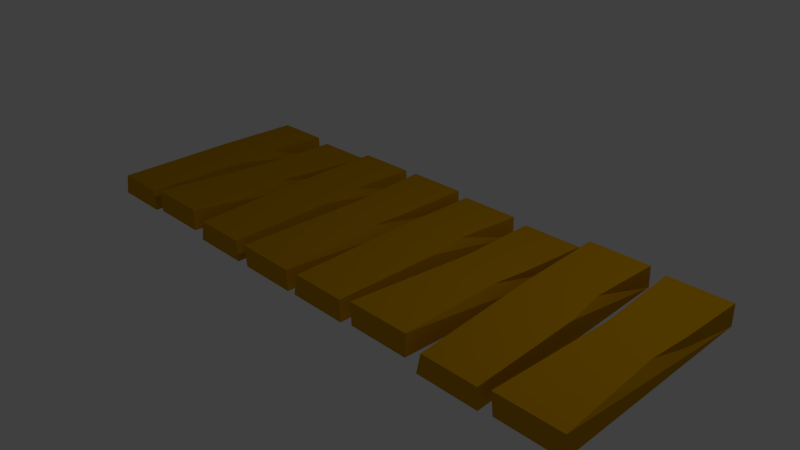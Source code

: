 # Source: Timber_Bridge.blend  (saved by Blender 2.76.0; exported with 4.5.12 LTS)
import bpy
from mathutils import Matrix  # noqa: F401  (used for matrix-valued properties, if any)

bpy.ops.wm.read_factory_settings(use_empty=True)
scene = bpy.context.scene
scene.name = 'Scene'

# ---- collections
col_collection_1 = bpy.data.collections.new('Collection 1'); scene.collection.children.link(col_collection_1)

# ---- materials (node trees are filled in below, after node groups)
mat_color_c11_2 = bpy.data.materials.new('_Color_C11_2')
mat_color_c11_2.alpha_threshold = 0.0
mat_color_c11_2.use_transparent_shadow = False
mat_color_c11_2.diffuse_color = (0.6, 0.2941, 0.0, 1.0)
mat_color_c11_2.specular_color = (0.33, 0.33, 0.33)
mat_color_c11_2.roughness = 0.5

# ---- material node trees

# ---- world
world_world = bpy.data.worlds.new('World'); scene.world = world_world
world_world.color = (0.05088, 0.05088, 0.05088)
world_world.use_sun_shadow = False
world_world.sun_shadow_jitter_overblur = 0.0
world_world.cycles.sampling_method = 'MANUAL'
world_world.cycles.sample_map_resolution = 256

# ---- cameras
cam_camera = bpy.data.cameras.new('Camera')
cam_camera.clip_end = 100.0
cam_camera.lens = 35.0
cam_camera.sensor_width = 32.0
cam_camera.sensor_height = 18.0
cam_camera.ortho_scale = 7.314
cam_camera.dof.focus_distance = 0.0
cam_camera.dof.aperture_fstop = 128.0

# ---- lights
light_lamp = bpy.data.lights.new('Lamp', 'POINT')
light_lamp.transmission_factor = 0.0
light_lamp.cutoff_distance = 30.0
light_lamp.energy = 100.0
light_lamp.shadow_buffer_clip_start = 1.001
light_lamp.shadow_soft_size = 0.1
light_lamp.shadow_maximum_resolution = 0.006
light_lamp.use_absolute_resolution = True
light_lamp.cycles.use_multiple_importance_sampling = False

# ---- meshes
me_untitled = bpy.data.meshes.new('Untitled')
me_untitled.from_pydata([(365.0, -10.04, -571.0), (358.2, 53.07, -396.9), (349.0, 56.92, -286.7), (365.0, -10.04, -571.0), (201.5, 9.921, 0.6959), (201.5, -10.04, -571.0), (365.0, 9.921, 0.6959), (163.5, 0.0, -572.0), (0.0, 0.0, 0.0), (0.0, 0.0, -572.0), (163.5, 0.0, 0.0), (163.5, 0.0, -572.0), (163.5, 57.0, 0.0), (163.5, 0.0, 0.0), (163.5, 57.0, -286.0), (14.79, 57.0, -0.3227), (0.0, 0.0, 0.0), (163.5, 57.0, 0.0), (365.0, -10.04, -571.0), (365.0, 66.89, -1.293), (365.0, 9.921, 0.6959), (365.0, -10.04, -571.0), (349.0, 56.92, -286.7), (365.0, 66.89, -1.293), (365.0, 66.89, -1.293), (201.5, 9.921, 0.6959), (365.0, 9.921, 0.6959), (201.5, -10.04, -571.0), (201.5, 9.921, 0.6959), (214.5, 55.04, -340.4), (163.5, 0.0, 0.0), (201.5, 46.92, -572.9), (595.3, 9.316, -573.5), (595.3, -6.415, -1.731), (608.3, 59.9, -339.4), (365.0, 66.89, -1.293), (197.4, 66.89, -1.319), (201.5, 9.921, 0.6959), (163.5, 0.0, -572.0), (148.7, 57.0, -396.3), (163.5, 57.0, -286.0), (952.9, 0.0, -569.3), (938.1, 57.0, -393.6), (952.9, 57.0, -283.3), (408.6, 49.95, -0.5334), (393.8, -7.04, -1.679), (557.3, 49.94, -0.2108), (365.0, 46.92, -572.9), (0.0, 57.0, -339.0), (0.0, 0.0, 0.0), (14.79, 57.0, -0.3227), (365.0, 66.89, -1.293), (214.5, 55.04, -340.4), (197.4, 66.89, -1.319), (349.0, 56.92, -286.7), (365.0, 46.92, -572.9), (201.5, 46.92, -572.9), (358.2, 53.07, -396.9), (758.8, 50.56, -0.1634), (608.3, 59.9, -339.4), (591.1, 50.56, -0.1887), (742.8, 58.42, -285.6), (758.8, 66.29, -571.9), (595.3, 66.29, -571.9), (752.0, 61.45, -395.8), (163.5, 57.0, -572.0), (148.7, 57.0, -396.3), (163.5, 0.0, -572.0), (758.8, 50.56, -0.1634), (595.3, -6.415, -1.731), (758.8, -6.415, -1.731), (1548.0, 6.86, -571.0), (1532.0, 57.76, -283.4), (1548.0, 51.68, 2.129), (1154.0, -10.04, -568.3), (1138.0, 56.92, -284.0), (1154.0, 66.89, 1.392), (990.9, 46.92, -570.3), (990.9, -10.04, -568.3), (1004.0, 55.04, -337.8), (952.9, 0.0, -569.3), (789.4, 0.0, 2.685), (789.4, 0.0, -569.3), (952.9, 0.0, 2.685), (1183.0, 73.86, -568.2), (1347.0, 16.95, -571.4), (1183.0, 16.95, -571.4), (1347.0, 73.86, -568.2), (1347.0, 41.74, 2.865), (1332.0, 63.99, -392.8), (1198.0, 41.76, 2.543), (1347.0, 57.8, -282.7), (1183.0, 73.86, -568.2), (1183.0, 60.77, -335.6), (1347.0, 73.86, -568.2), (163.5, 57.0, 0.0), (148.7, 57.0, -396.3), (14.79, 57.0, -0.3227), (163.5, 57.0, -286.0), (0.0, 57.0, -572.0), (0.0, 57.0, -339.0), (163.5, 57.0, -572.0), (591.1, 50.56, -0.1887), (595.3, -6.415, -1.731), (758.8, 50.56, -0.1634), (952.9, 0.0, -569.3), (952.9, 57.0, 2.685), (952.9, 0.0, 2.685), (952.9, 57.0, -283.3), (1154.0, -10.04, -568.3), (1148.0, 53.07, -394.2), (1138.0, 56.92, -284.0), (1385.0, 63.85, -569.7), (1548.0, 6.86, -571.0), (1385.0, 6.86, -571.0), (1548.0, 63.85, -569.7), (804.1, 57.0, 2.362), (789.4, 0.0, 2.685), (952.9, 57.0, 2.685), (393.8, 58.67, -339.1), (393.8, -7.04, -1.679), (408.6, 49.95, -0.5334), (1548.0, 6.86, -571.0), (1385.0, -5.303, 0.917), (1385.0, 6.86, -571.0), (1548.0, -5.303, 0.917), (591.1, 50.56, -0.1887), (1347.0, 16.95, -571.4), (1332.0, 63.99, -392.8), (1347.0, 57.8, -282.7), (1380.0, 51.68, 2.104), (1385.0, -5.303, 0.917), (1548.0, 51.68, 2.129), (393.8, 64.67, -572.0), (557.3, 7.693, -573.5), (393.8, 7.693, -573.5), (557.3, 64.67, -572.0), (789.4, 57.0, -569.3), (952.9, 0.0, -569.3), (789.4, 0.0, -569.3), (952.9, 57.0, -569.3), (1154.0, -10.04, -568.3), (990.9, 9.921, 3.381), (990.9, -10.04, -568.3), (1154.0, 9.921, 3.381), (1347.0, -15.17, -0.3347), (1347.0, 57.8, -282.7), (1347.0, 41.74, 2.865), (1347.0, 16.95, -571.4), (758.8, 9.316, -573.5), (752.0, 61.45, -395.8), (742.8, 58.42, -285.6), (990.9, 9.921, 3.381), (986.7, 66.89, 1.366), (0.0, 0.0, -572.0), (0.0, 57.0, -572.0), (1183.0, 60.77, -335.6), (1183.0, 16.95, -571.4), (1183.0, -15.17, -0.3347), (1183.0, 73.86, -568.2), (1198.0, 41.76, 2.543), (557.3, -7.04, -1.679), (557.3, 57.31, -286.1), (557.3, 49.94, -0.2108), (557.3, 7.693, -573.5), (595.3, 66.29, -571.9), (1385.0, 6.86, -571.0), (1385.0, -5.303, 0.917), (1398.0, 58.9, -337.2), (1154.0, 66.89, 1.392), (990.9, 9.921, 3.381), (1154.0, 9.921, 3.381), (758.8, 9.316, -573.5), (595.3, -6.415, -1.731), (595.3, 9.316, -573.5), (758.8, -6.415, -1.731), (1380.0, 51.68, 2.104), (1548.0, 51.68, 2.129), (1398.0, 58.9, -337.2), (1380.0, 51.68, 2.104), (1532.0, 57.76, -283.4), (1548.0, 63.85, -569.7), (1385.0, 63.85, -569.7), (1541.0, 60.1, -393.6), (197.4, 66.89, -1.319), (393.8, 7.693, -573.5), (393.8, 64.67, -572.0), (952.9, 0.0, 2.685), (758.8, 9.316, -573.5), (758.8, 50.56, -0.1634), (758.8, -6.415, -1.731), (557.3, 49.94, -0.2108), (542.5, 60.15, -396.4), (408.6, 49.95, -0.5334), (557.3, 57.31, -286.1), (393.8, 64.67, -572.0), (393.8, 58.67, -339.1), (557.3, 64.67, -572.0), (1548.0, 51.68, 2.129), (1385.0, -5.303, 0.917), (1548.0, -5.303, 0.917), (952.9, 57.0, -569.3), (938.1, 57.0, -393.6), (952.9, 0.0, -569.3), (557.3, 7.693, -573.5), (557.3, 64.67, -572.0), (542.5, 60.15, -396.4), (789.4, 57.0, -336.3), (789.4, 0.0, -569.3), (789.4, 0.0, 2.685), (789.4, 57.0, -569.3), (1548.0, 6.86, -571.0), (1541.0, 60.1, -393.6), (1532.0, 57.76, -283.4), (1154.0, 66.89, 1.392), (1004.0, 55.04, -337.8), (986.7, 66.89, 1.366), (1138.0, 56.92, -284.0), (1154.0, 46.92, -570.3), (990.9, 46.92, -570.3), (1148.0, 53.07, -394.2), (1347.0, 16.95, -571.4), (1347.0, 73.86, -568.2), (1332.0, 63.99, -392.8), (1548.0, 6.86, -571.0), (1548.0, 51.68, 2.129), (1548.0, -5.303, 0.917), (1154.0, 46.92, -570.3), (758.8, 9.316, -573.5), (742.8, 58.42, -285.6), (758.8, 50.56, -0.1634), (557.3, -7.04, -1.679), (0.0, 57.0, -572.0), (163.5, 0.0, -572.0), (0.0, 0.0, -572.0), (163.5, 57.0, -572.0), (201.5, 46.92, -572.9), (365.0, -10.04, -571.0), (201.5, -10.04, -571.0), (365.0, 46.92, -572.9), (804.1, 57.0, 2.362), (557.3, 7.693, -573.5), (542.5, 60.15, -396.4), (557.3, 57.31, -286.1), (1154.0, -10.04, -568.3), (1154.0, 66.89, 1.392), (1154.0, 9.921, 3.381), (952.9, 57.0, 2.685), (938.1, 57.0, -393.6), (804.1, 57.0, 2.362), (952.9, 57.0, -283.3), (789.4, 57.0, -569.3), (789.4, 57.0, -336.3), (952.9, 57.0, -569.3), (758.8, 66.29, -571.9), (1198.0, 41.76, 2.543), (1183.0, -15.17, -0.3347), (1347.0, 41.74, 2.865), (1154.0, 66.89, 1.392), (986.7, 66.89, 1.366), (990.9, 9.921, 3.381), (1347.0, -15.17, -0.3347), (1385.0, 63.85, -569.7), (1347.0, 16.95, -571.4), (1183.0, -15.17, -0.3347), (1183.0, 16.95, -571.4), (1347.0, -15.17, -0.3347), (1548.0, 63.85, -569.7), (557.3, 7.693, -573.5), (393.8, -7.04, -1.679), (393.8, 7.693, -573.5), (557.3, -7.04, -1.679), (990.9, 46.92, -570.3), (1154.0, -10.04, -568.3), (990.9, -10.04, -568.3), (1154.0, 46.92, -570.3), (595.3, 66.29, -571.9), (758.8, 9.316, -573.5), (595.3, 9.316, -573.5), (758.8, 66.29, -571.9)], [], [(0, 1, 2), (3, 4, 5), (4, 3, 6), (7, 8, 9), (8, 7, 10), (11, 12, 13), (12, 11, 14), (15, 16, 17), (18, 19, 20), (21, 22, 23), (24, 25, 26), (27, 28, 29), (17, 16, 30), (31, 27, 29), (32, 33, 34), (35, 36, 37), (38, 39, 40), (41, 42, 43), (44, 45, 46), (47, 1, 0), (48, 49, 50), (51, 52, 53), (52, 51, 54), (52, 55, 56), (55, 52, 54), (55, 54, 57), (58, 59, 60), (59, 58, 61), (59, 62, 63), (62, 59, 61), (62, 61, 64), (65, 66, 67), (68, 69, 70), (71, 72, 73), (74, 75, 76), (77, 78, 79), (80, 81, 82), (81, 80, 83), (84, 85, 86), (85, 84, 87), (88, 89, 90), (89, 88, 91), (90, 92, 93), (92, 90, 94), (94, 90, 89), (95, 96, 97), (96, 95, 98), (97, 99, 100), (99, 97, 101), (101, 97, 96), (102, 103, 104), (105, 106, 107), (106, 105, 108), (109, 110, 111), (112, 113, 114), (113, 112, 115), (116, 117, 118), (119, 120, 121), (122, 123, 124), (123, 122, 125), (34, 33, 126), (127, 128, 129), (130, 131, 132), (133, 134, 135), (134, 133, 136), (137, 138, 139), (138, 137, 140), (141, 142, 143), (142, 141, 144), (145, 146, 147), (146, 145, 148), (149, 150, 151), (79, 152, 153), (48, 154, 49), (154, 48, 155), (156, 157, 158), (157, 156, 159), (156, 158, 160), (161, 162, 163), (162, 161, 164), (32, 34, 165), (166, 167, 168), (169, 170, 171), (172, 173, 174), (173, 172, 175), (168, 167, 176), (177, 178, 179), (178, 177, 180), (178, 181, 182), (181, 178, 180), (181, 180, 183), (29, 28, 184), (119, 185, 120), (185, 119, 186), (118, 117, 187), (188, 189, 190), (191, 192, 193), (192, 191, 194), (193, 195, 196), (195, 193, 197), (197, 193, 192), (198, 199, 200), (201, 202, 203), (204, 205, 206), (207, 208, 209), (208, 207, 210), (211, 212, 213), (214, 215, 216), (215, 214, 217), (215, 218, 219), (218, 215, 217), (218, 217, 220), (221, 222, 223), (224, 225, 226), (227, 110, 109), (228, 229, 230), (46, 45, 231), (232, 233, 234), (233, 232, 235), (236, 237, 238), (237, 236, 239), (207, 209, 240), (241, 242, 243), (244, 245, 246), (247, 248, 249), (248, 247, 250), (249, 251, 252), (251, 249, 253), (253, 249, 248), (149, 254, 150), (255, 256, 257), (258, 259, 260), (257, 256, 261), (166, 168, 262), (263, 264, 265), (264, 263, 266), (78, 152, 79), (211, 267, 212), (268, 269, 270), (269, 268, 271), (272, 273, 274), (273, 272, 275), (276, 277, 278), (277, 276, 279)])
me_untitled.polygons.foreach_set('use_smooth', [True] * 144)
_uv = me_untitled.uv_layers.new(name='UVMap')
_uv.uv.foreach_set('vector', [23.65, 1.266, 16.8, 3.773, 12.45, 3.926, 14.37, -22.48, 7.933, 0.04101, 7.933, -22.48, 7.933, 0.04101, 14.37, -22.48, 14.37, 0.04101, -6.437, 22.52, 0.0, 0.0, 0.0, 22.52, 0.0, 0.0, -6.437, 22.52, -6.437, 0.0, 22.52, 0.0, 0.0, 2.244, 0.0, 0.0, 0.0, 2.244, 22.52, 0.0, 11.26, 2.244, 0.5821, 2.244, 0.0, 0.0, 6.437, 2.244, 22.48, -0.3953, 0.05092, 2.633, -0.0274, 0.3906, 21.33, -8.143, 10.22, -5.125, -1.03, -4.676, 14.37, 2.633, 7.933, 0.3894, 14.37, 0.3894, -22.54, 1.338, -0.03578, 2.145, -13.47, 3.967, 6.437, 2.244, 0.0, 0.0, 6.437, 0.0, -22.08, 1.865, -22.0, -0.3775, -12.91, 2.185, -22.43, 5.601, 0.07892, 4.965, -13.21, 7.643, 14.37, 2.634, 7.77, 2.634, 7.933, 0.3894, 21.47, -5.187, 14.69, -2.492, 10.31, -2.492, 17.24, -22.24, 10.46, -19.54, 6.083, -19.54, 16.09, 1.965, 15.5, -0.2791, 21.94, 1.965, 23.09, 1.829, 16.15, 2.071, 23.01, -0.4134, -13.33, 2.318, 0.0, 0.0, 0.0127, 2.318, -14.37, 0.04101, -8.445, -13.32, -7.77, 0.04001, -8.445, -13.32, -14.37, 0.04101, -13.74, -11.2, -8.445, -13.32, -14.37, -22.48, -7.933, -22.48, -14.37, -22.48, -8.445, -13.32, -13.74, -11.2, -14.37, -22.48, -13.74, -11.2, -14.1, -15.54, 29.87, 0.06118, 23.95, 13.42, 23.27, 0.06217, 23.95, 13.42, 29.87, 0.06118, 29.24, 11.3, 23.95, 13.42, 29.87, 22.58, 23.44, 22.58, 29.87, 22.58, 23.95, 13.42, 29.24, 11.3, 29.87, 22.58, 29.24, 11.3, 29.61, 15.64, 22.98, 2.244, 16.04, 2.244, 22.98, 0.0, 29.87, 1.99, 23.44, -0.2543, 29.87, -0.2543, 19.78, -30.06, 8.496, -27.76, -2.761, -28.04, 18.89, -23.22, 7.777, -20.2, -3.474, -19.75, -20.24, 1.926, -20.16, -0.317, -11.07, 2.245, -37.51, 22.41, -31.08, -0.1057, -31.08, 22.41, -31.08, -0.1057, -37.51, 22.41, -37.51, -0.1057, -46.58, 1.647, -53.02, -0.597, -46.58, -0.597, -53.02, -0.597, -46.58, 1.647, -53.02, 1.647, 53.02, -0.02037, 52.44, 15.58, 47.16, -0.007668, 52.44, 15.58, 53.02, -0.02037, 53.02, 11.24, 47.16, -0.007668, 46.58, 22.5, 46.58, 13.33, 46.58, 22.5, 47.16, -0.007668, 53.02, 22.5, 53.02, 22.5, 47.16, -0.007668, 52.44, 15.58, 6.437, 0.0, 5.856, 15.6, 0.5822, 0.0127, 5.856, 15.6, 6.437, 0.0, 6.437, 11.26, 0.5822, 0.0127, 0.0, 22.52, 0.0, 13.35, 0.0, 22.52, 0.5822, 0.0127, 6.437, 22.52, 6.437, 22.52, 0.5822, 0.0127, 5.856, 15.6, 23.27, 1.99, 23.44, -0.2544, 29.87, 1.99, 22.41, 0.0, -0.1057, 2.244, -0.1057, 0.0, -0.1057, 2.244, 22.41, 0.0, 11.15, 2.244, 26.28, 5.424, 19.43, 7.932, 15.08, 8.085, -54.51, 2.036, -60.95, -0.208, -54.51, -0.208, -60.95, -0.208, -54.51, 2.036, -60.95, 2.036, 31.66, 2.244, 31.08, -0.0002382, 37.51, 2.244, -12.55, 6.274, 0.7133, 3.602, 0.7876, 5.92, -60.95, 22.48, -54.51, -0.04053, -54.51, 22.48, -54.51, -0.04053, -60.95, 22.48, -60.95, -0.04053, -14.6, 0.7043, -1.297, -1.913, -1.228, 0.3359, 17.34, -30.16, 10.39, -27.92, 6.02, -28.22, 54.35, 2.036, 54.51, -0.2081, 60.95, 2.036, -15.5, 1.965, -21.94, -0.2788, -15.5, -0.2788, -21.94, -0.2788, -15.5, 1.965, -21.94, 1.965, -31.08, 2.244, -37.51, 0.0, -31.08, 0.0, -37.51, 0.0, -31.08, 2.244, -37.51, 2.244, 45.45, -22.37, 39.01, 0.1467, 39.01, -22.37, 39.01, 0.1467, 45.45, -22.37, 45.45, 0.1467, 0.01318, -0.5972, 11.13, 2.276, -0.1128, 1.643, 11.13, 2.276, 0.01318, -0.5972, 22.5, 0.6671, 24.88, 4.267, 17.88, 6.34, 13.53, 6.219, -15.18, -0.7174, -1.736, -2.499, -1.807, -0.2498, -13.35, 2.244, -22.52, 0.0, 0.0, 0.0, -22.52, 0.0, -13.35, 2.244, -22.52, 2.244, -13.21, 2.393, -22.5, 0.6671, -0.01318, -0.5972, -22.5, 0.6671, -13.21, 2.393, -22.37, 2.908, -10.49, 14.06, 2.692, 10.97, 2.839, 13.28, 0.0661, -0.2772, 11.26, 2.256, 0.0083, 1.966, 11.26, 2.256, 0.0661, -0.2772, 22.58, 0.3029, -21.24, 0.3289, -12.01, 2.32, -21.17, 2.572, -22.21, 12.41, 0.3006, 11.92, -13.01, 14.51, 45.45, 2.63, 39.01, 0.3857, 45.45, 0.3857, -29.87, 22.58, -23.44, 0.06118, -23.44, 22.58, -23.44, 0.06118, -29.87, 22.58, -29.87, 0.06118, -16.12, -1.556, -2.798, -4.091, -2.743, -1.841, 60.95, -0.04053, 55.03, 13.32, 54.35, -0.03954, 55.03, 13.32, 60.95, -0.04053, 60.32, 11.2, 55.03, 13.32, 60.95, 22.48, 54.51, 22.48, 60.95, 22.48, 55.03, 13.32, 60.32, 11.2, 60.95, 22.48, 60.32, 11.2, 60.68, 15.54, -13.79, 1.583, -0.3527, -0.1978, -0.4241, 2.051, -13.35, 2.31, -22.58, 0.3029, -0.0661, -0.2772, -22.58, 0.3029, -13.35, 2.31, -22.52, 2.546, 37.51, 2.244, 31.08, 0.0, 37.51, 0.0, 22.58, 0.3668, 0.006432, 1.991, 0.06815, -0.2526, 21.94, 0.05894, 21.36, 15.66, 16.09, 0.07164, 21.36, 15.66, 21.94, 0.05894, 21.94, 11.32, 16.09, 0.07164, 15.5, 22.58, 15.5, 13.41, 15.5, 22.58, 16.09, 0.07164, 21.94, 22.58, 21.94, 22.58, 16.09, 0.07164, 21.36, 15.66, 60.95, 2.036, 54.51, -0.208, 60.95, -0.208, 25.47, 2.244, 18.53, 2.244, 25.47, 0.0, 24.33, 0.3459, 24.28, 2.589, 17.34, 2.411, -13.24, 2.244, -22.41, 0.0, 0.1057, 0.0, -22.41, 0.0, -13.24, 2.244, -22.41, 2.244, 27.29, 8.461, 20.31, 10.58, 15.96, 10.48, -45.45, 0.1467, -39.52, -13.21, -38.85, 0.1457, -39.52, -13.21, -45.45, 0.1467, -44.82, -11.1, -39.52, -13.21, -45.45, -22.37, -39.01, -22.37, -45.45, -22.37, -39.52, -13.21, -44.82, -11.1, -45.45, -22.37, -44.82, -11.1, -45.18, -15.44, 26.85, 0.9065, 26.72, 3.147, 19.79, 2.759, 22.48, 0.2701, -0.08382, 2.035, -0.0361, -0.2088, 24.18, 1.788, 17.24, 2.03, 24.1, -0.455, 21.35, -14.75, 10.05, -12.53, -1.201, -12.89, 21.94, 1.965, 15.5, -0.2788, 21.94, -0.2788, 0.0, 2.244, -6.437, 0.0, 0.0, 0.0, -6.437, 0.0, 0.0, 2.244, -6.437, 2.244, -7.933, 2.633, -14.37, 0.3894, -7.933, 0.3894, -14.37, 0.3894, -7.933, 2.633, -14.37, 2.633, -11.87, 10.11, 1.461, 7.795, 1.474, 10.11, 19.89, -13.33, 13.03, -10.84, 8.652, -10.98, 22.37, -0.3953, -0.05479, 2.633, -0.1331, 0.3906, 37.51, -0.1057, 36.93, 15.5, 31.66, -0.093, 36.93, 15.5, 37.51, -0.1057, 37.51, 11.15, 31.66, -0.093, 31.08, 22.41, 31.08, 13.24, 31.08, 22.41, 31.66, -0.093, 37.51, 22.41, 37.51, 22.41, 31.66, -0.093, 36.93, 15.5, 23.71, 0.3974, 23.65, 2.641, 16.71, 2.45, 47.16, 1.642, 46.58, -0.6022, 53.02, 1.641, 45.45, 2.63, 38.85, 2.63, 39.01, 0.3858, 53.02, 1.647, 46.58, -0.597, 53.02, -0.597, -19.4, 0.204, -10.18, 2.253, -19.35, 2.448, -53.02, 22.5, -46.58, -0.02037, -46.58, 22.5, -46.58, -0.02037, -53.02, 22.5, -53.02, -0.02037, -22.68, 8.248, -0.1775, 9.054, -13.61, 10.88, 24.8, 0.3191, 24.75, 2.563, 17.81, 2.415, -21.94, 22.58, -15.5, 0.05894, -15.5, 22.58, -15.5, 0.05894, -21.94, 22.58, -21.94, 0.05894, -39.01, 2.63, -45.45, 0.3857, -39.01, 0.3857, -45.45, 0.3857, -39.01, 2.63, -45.45, 2.63, -23.44, 1.99, -29.87, -0.2543, -23.44, -0.2543, -29.87, -0.2543, -23.44, 1.99, -29.87, 1.99])
me_untitled.materials.append(mat_color_c11_2)
me_untitled.use_remesh_preserve_volume = False
me_untitled.use_remesh_preserve_attributes = False
me_untitled.use_mirror_vertex_groups = False
me_untitled.update()
me_untitled.normals_split_custom_set([tuple(v) for v in zip(*[iter([0.9958, -0.06666, 0.06288, 0.9958, -0.06664, 0.06288, 0.9871, -0.1343, 0.08707, 0.0, -0.9994, 0.0349, 0.0, -0.9994, 0.0349, 0.0, -0.9994, 0.0349, 0.0, -0.9994, 0.0349, 0.0, -0.9994, 0.0349, 0.0, -0.9994, 0.0349, 0.0, -1.0, 0.0, 0.0, -1.0, 0.0, 0.0, -1.0, 0.0, 0.0, -1.0, 0.0, 0.0, -1.0, 0.0, 0.0, -1.0, 0.0, 1.0, 0.0, 0.0, 1.0, 0.0, 0.0, 1.0, 0.0, 0.0, 1.0, 0.0, 0.0, 1.0, 0.0, 0.0, 1.0, 0.0, 0.0, -0.00217, 0.006223, 1.0, -0.001096, 0.003144, 1.0, -0.001079, 0.003095, 1.0, 1.0, -3.632e-07, 0.0, 1.0, -3.632e-07, 0.0, 1.0, -3.632e-07, 0.0, 0.8711, 0.4867, -0.06573, 0.8711, 0.4867, -0.06573, 0.8711, 0.4867, -0.06573, 0.0, 0.0349, 0.9994, 0.0, 0.0349, 0.9994, 0.0, 0.0349, 0.9994, -0.9933, 0.1129, 0.02417, -0.9968, 0.07496, -0.02808, -0.9987, 0.05049, 7.814e-05, -0.001079, 0.003095, 1.0, -0.001096, 0.003144, 1.0, 0.0, 0.0, 1.0, -0.9984, 0.001948, 0.05579, -0.9933, 0.1129, 0.02417, -0.9987, 0.05049, 7.814e-05, -0.9933, 0.1112, 0.03117, -0.9968, 0.07657, -0.02335, -0.9987, 0.05038, 0.003227, -0.0001509, 0.03533, 0.9994, -0.0001509, 0.03533, 0.9994, -0.0001509, 0.03533, 0.9994, 0.8253, 0.5538, -0.1104, 0.8253, 0.5538, -0.1104, 0.8253, 0.5538, -0.1104, 0.8253, 0.5538, -0.1104, 0.8253, 0.5538, -0.1104, 0.8253, 0.5538, -0.1104, -0.00217, -0.01953, 0.9998, -0.00108, -0.02266, 0.9997, -0.001095, -0.02262, 0.9997, 0.9993, 0.001339, 0.03836, 0.9958, -0.06664, 0.06288, 0.9958, -0.06666, 0.06288, -0.9917, 0.1266, 0.02129, -0.9917, 0.1266, 0.02129, -0.967, 0.2511, 0.04222, -9.966e-09, 0.9994, -0.0349, -2.006e-09, 0.9994, -0.0349, -1.717e-08, 0.9994, -0.0349, -2.006e-09, 0.9994, -0.0349, -9.966e-09, 0.9994, -0.0349, 3.257e-09, 0.9994, -0.0349, -2.006e-09, 0.9994, -0.0349, -5.246e-09, 0.9994, -0.0349, 0.0, 0.9994, -0.0349, -5.246e-09, 0.9994, -0.0349, -2.006e-09, 0.9994, -0.0349, 3.257e-09, 0.9994, -0.0349, -5.246e-09, 0.9994, -0.0349, 3.257e-09, 0.9994, -0.0349, -2.793e-07, 0.9994, -0.0349, 1.387e-09, 0.9996, 0.0275, 7.307e-09, 0.9996, 0.0275, -4.292e-09, 0.9996, 0.0275, 7.307e-09, 0.9996, 0.0275, 1.387e-09, 0.9996, 0.0275, 1.019e-08, 0.9996, 0.0275, 7.307e-09, 0.9996, 0.0275, -3.677e-09, 0.9996, 0.0275, 0.0, 0.9996, 0.0275, -3.677e-09, 0.9996, 0.0275, 7.307e-09, 0.9996, 0.0275, 1.019e-08, 0.9996, 0.0275, -3.677e-09, 0.9996, 0.0275, 1.019e-08, 0.9996, 0.0275, -5.587e-07, 0.9996, 0.0275, 0.9965, 0.0, 0.08368, 0.9965, 0.0, 0.08368, 0.9965, 0.0, 0.08368, 0.0, -0.0275, 0.9996, 0.0, -0.0275, 0.9996, 0.0, -0.0275, 0.9996, 0.8711, 0.4897, -0.0383, 0.8711, 0.4897, -0.0383, 0.8711, 0.4897, -0.0383, 0.8711, 0.4867, -0.06573, 0.8711, 0.4867, -0.06573, 0.8711, 0.4867, -0.06573, -0.9984, 0.001948, 0.05579, -0.9933, 0.1129, 0.02417, -0.9987, 0.05049, 7.816e-05, 0.0, -1.0, 0.0, 0.0, -1.0, 0.0, 0.0, -1.0, 0.0, 0.0, -1.0, 0.0, 0.0, -1.0, 0.0, 0.0, -1.0, 0.0, 0.0, 0.05614, -0.9984, 0.0, 0.05614, -0.9984, 0.0, 0.05614, -0.9984, 0.0, 0.05614, -0.9984, 0.0, 0.05614, -0.9984, 0.0, 0.05614, -0.9984, -2.412e-08, 0.9984, 0.05614, -8.899e-08, 0.9984, 0.05614, -3.046e-08, 0.9984, 0.05614, -8.899e-08, 0.9984, 0.05614, -2.412e-08, 0.9984, 0.05614, 3.472e-07, 0.9984, 0.05614, -3.046e-08, 0.9984, 0.05614, 0.0, 0.9984, 0.05614, 0.0, 0.9984, 0.05614, 0.0, 0.9984, 0.05614, -3.046e-08, 0.9984, 0.05614, -1.267e-08, 0.9984, 0.05614, -1.267e-08, 0.9984, 0.05614, -3.046e-08, 0.9984, 0.05614, -8.899e-08, 0.9984, 0.05614, 0.0, 1.0, 0.0, 0.0, 1.0, 0.0, 0.0, 1.0, 0.0, 0.0, 1.0, 0.0, 0.0, 1.0, 0.0, 0.0, 1.0, 0.0, 0.0, 1.0, 0.0, 0.0, 1.0, 0.0, 0.0, 1.0, 0.0, 0.0, 1.0, 0.0, 0.0, 1.0, 0.0, 0.0, 1.0, 0.0, 0.0, 1.0, 0.0, 0.0, 1.0, 0.0, 0.0, 1.0, 0.0, -0.0001509, -0.02707, 0.9996, -0.0001509, -0.02707, 0.9996, -0.0001509, -0.02707, 0.9996, 1.0, -1.898e-06, 0.0, 1.0, -2.424e-07, 0.0, 1.0, 0.0, 0.0, 1.0, -2.424e-07, 0.0, 1.0, -1.898e-06, 0.0, 1.0, -3.834e-06, 0.0, 0.9958, -0.06666, 0.06288, 0.9958, -0.06664, 0.06288, 0.9871, -0.1343, 0.08707, 0.0, 0.02126, -0.9998, 0.0, 0.02126, -0.9998, 0.0, 0.02126, -0.9998, 0.0, 0.02126, -0.9998, 0.0, 0.02126, -0.9998, 0.0, 0.02126, -0.9998, -0.00217, 0.006223, 1.0, -0.001096, 0.003144, 1.0, -0.001079, 0.003095, 1.0, -0.9917, 0.126, 0.02454, -0.9917, 0.126, 0.02454, -0.967, 0.2499, 0.04868, 0.0, -0.9998, -0.02126, 0.0, -0.9998, -0.02126, 0.0, -0.9998, -0.02126, 0.0, -0.9998, -0.02126, 0.0, -0.9998, -0.02126, 0.0, -0.9998, -0.02126, -0.9987, 0.05038, 0.003227, -0.9968, 0.07657, -0.02335, -0.9961, -0.07098, -0.05231, 0.8253, 0.5591, -0.07911, 0.8253, 0.5591, -0.07911, 0.8253, 0.5591, -0.07911, -0.0001509, -0.02083, 0.9998, -0.0001509, -0.02083, 0.9998, -0.0001509, -0.02083, 0.9998, 0.0, 0.02576, -0.9997, 0.0, 0.02576, -0.9997, 0.0, 0.02576, -0.9997, 0.0, 0.02576, -0.9997, 0.0, 0.02576, -0.9997, 0.0, 0.02576, -0.9997, 0.0, 0.0, -1.0, 0.0, 0.0, -1.0, 0.0, 0.0, -1.0, 0.0, 0.0, -1.0, 0.0, 0.0, -1.0, 0.0, 0.0, -1.0, 0.0, -0.9994, 0.0349, 0.0, -0.9994, 0.0349, 0.0, -0.9994, 0.0349, 0.0, -0.9994, 0.0349, 0.0, -0.9994, 0.0349, 0.0, -0.9994, 0.0349, 1.0, 4.801e-07, 0.0, 1.0, 3.578e-06, 0.0, 1.0, 0.0, 0.0, 1.0, 3.578e-06, 0.0, 1.0, 4.801e-07, 0.0, 1.0, 3.834e-06, 0.0, 0.9958, -0.07045, 0.0586, 0.9958, -0.07043, 0.0586, 0.9871, -0.1395, 0.07852, -0.9987, 0.05049, 7.816e-05, -0.9968, 0.07496, -0.02808, -0.9961, -0.07411, -0.04778, -0.9917, 0.1266, 0.02129, -1.0, 0.0, 0.0, -0.9917, 0.1266, 0.02129, -1.0, 0.0, 0.0, -0.9917, 0.1266, 0.02129, -1.0, 0.0, 0.0, -0.9917, 0.1252, 0.02835, -1.0, 0.0, 0.0, -0.9917, 0.1252, 0.02837, -1.0, 0.0, 0.0, -0.9917, 0.1252, 0.02835, -1.0, 0.0, 0.0, -0.9917, 0.1252, 0.02835, -0.9917, 0.1252, 0.02837, -0.967, 0.2483, 0.05625, 1.0, 1.437e-06, 0.0, 1.0, -1.661e-06, 0.0, 1.0, 1.917e-06, 0.0, 1.0, -1.661e-06, 0.0, 1.0, 1.437e-06, 0.0, 1.0, -1.917e-06, 0.0, -0.9933, 0.1112, 0.03117, -0.9987, 0.05038, 0.003227, -0.9984, -0.001534, 0.0558, -0.9933, 0.1114, 0.03047, -0.9968, 0.07642, -0.02383, -0.9987, 0.05045, 0.002913, 0.0, 0.0349, 0.9994, 0.0, 0.0349, 0.9994, 0.0, 0.0349, 0.9994, 0.0, -0.9996, -0.0275, 0.0, -0.9996, -0.0275, 0.0, -0.9996, -0.0275, 0.0, -0.9996, -0.0275, 0.0, -0.9996, -0.0275, 0.0, -0.9996, -0.0275, -0.9987, 0.05045, 0.002913, -0.9968, 0.07642, -0.02383, -0.9961, -0.07132, -0.05186, -9.401e-10, 0.9998, 0.02126, 2.359e-09, 0.9998, 0.02126, -4.292e-09, 0.9998, 0.02126, 2.359e-09, 0.9998, 0.02126, -9.401e-10, 0.9998, 0.02126, 5.382e-09, 0.9998, 0.02126, 2.359e-09, 0.9998, 0.02126, -1.051e-09, 0.9998, 0.02126, 0.0, 0.9998, 0.02126, -1.051e-09, 0.9998, 0.02126, 2.359e-09, 0.9998, 0.02126, 5.382e-09, 0.9998, 0.02126, -1.051e-09, 0.9998, 0.02126, 5.382e-09, 0.9998, 0.02126, -1.397e-07, 0.9998, 0.02126, -0.9987, 0.05049, 7.814e-05, -0.9968, 0.07496, -0.02808, -0.9961, -0.07411, -0.04778, -0.9917, 0.126, 0.02454, -1.0, 0.0, 0.0, -0.9917, 0.126, 0.02454, -1.0, 0.0, 0.0, -0.9917, 0.126, 0.02454, -1.0, 0.0, 0.0, -0.001079, 0.003095, 1.0, -0.001096, 0.003144, 1.0, 0.0, 0.0, 1.0, 1.0, -1.872e-07, 0.0, 1.0, -1.872e-07, 0.0, 1.0, -1.872e-07, 0.0, -1.213e-08, 0.9997, 0.02576, -1.086e-07, 0.9997, 0.02576, -8.863e-09, 0.9997, 0.02576, -1.086e-07, 0.9997, 0.02576, -1.213e-08, 0.9997, 0.02576, 0.0, 0.9997, 0.02576, -8.863e-09, 0.9997, 0.02576, 9.33e-09, 0.9997, 0.02576, 5.669e-07, 0.9997, 0.02576, 9.33e-09, 0.9997, 0.02576, -8.863e-09, 0.9997, 0.02576, -1.425e-08, 0.9997, 0.02576, -1.425e-08, 0.9997, 0.02576, -8.863e-09, 0.9997, 0.02576, -1.086e-07, 0.9997, 0.02576, 0.0, -0.02126, 0.9998, 0.0, -0.02126, 0.9998, 0.0, -0.02126, 0.9998, 0.9965, 0.0, 0.08368, 0.9965, 0.0, 0.08368, 0.9965, 0.0, 0.08368, 0.9965, -0.002155, 0.08365, 0.9965, -0.002155, 0.08365, 0.9965, -0.002155, 0.08365, -0.9917, 0.1266, 0.02129, -1.0, 2.928e-07, 0.0, -0.9917, 0.1266, 0.02129, -1.0, 2.928e-07, 0.0, -0.9917, 0.1266, 0.02129, -1.0, 0.0, 0.0, 0.9958, -0.07008, 0.05904, 0.9958, -0.07011, 0.05905, 0.9871, -0.139, 0.07939, -8.415e-09, 0.9994, -0.0349, 6.11e-09, 0.9994, -0.0349, -1.717e-08, 0.9994, -0.0349, 6.11e-09, 0.9994, -0.0349, -8.415e-09, 0.9994, -0.0349, 8.43e-09, 0.9994, -0.0349, 6.11e-09, 0.9994, -0.0349, -6.301e-09, 0.9994, -0.0349, 0.0, 0.9994, -0.0349, -6.301e-09, 0.9994, -0.0349, 6.11e-09, 0.9994, -0.0349, 8.43e-09, 0.9994, -0.0349, -6.301e-09, 0.9994, -0.0349, 8.43e-09, 0.9994, -0.0349, -8.38e-07, 0.9994, -0.0349, 0.9965, -0.004699, 0.08355, 0.9965, -0.004699, 0.08355, 0.9965, -0.004699, 0.08355, 1.0, -2.374e-06, 0.0, 1.0, -2.374e-06, 0.0, 1.0, -2.374e-06, 0.0, 0.9993, 0.001343, 0.03836, 0.9958, -0.06664, 0.06288, 0.9958, -0.06666, 0.06288, 0.8711, 0.4899, -0.03524, 0.8711, 0.4899, -0.03524, 0.8711, 0.4899, -0.03524, -0.001095, -0.02262, 0.9997, -0.00108, -0.02266, 0.9997, 0.0, -0.02576, 0.9997, 0.0, 0.0, -1.0, 0.0, 0.0, -1.0, 0.0, 0.0, -1.0, 0.0, 0.0, -1.0, 0.0, 0.0, -1.0, 0.0, 0.0, -1.0, 0.0, -0.0349, -0.9994, 0.0, -0.0349, -0.9994, 0.0, -0.0349, -0.9994, 0.0, -0.0349, -0.9994, 0.0, -0.0349, -0.9994, 0.0, -0.0349, -0.9994, -0.9917, 0.1266, 0.02129, -0.9917, 0.1266, 0.02129, -0.967, 0.2511, 0.04222, 0.8253, 0.5565, -0.09608, 0.8253, 0.5565, -0.09608, 0.8253, 0.5565, -0.09608, 1.0, -5.691e-07, 0.0, 1.0, -5.691e-07, 0.0, 1.0, -5.691e-07, 0.0, 0.0, 1.0, 1.618e-08, 0.0, 1.0, -4.585e-08, 0.0, 1.0, 1.033e-08, 0.0, 1.0, -4.585e-08, 0.0, 1.0, 1.618e-08, 0.0, 1.0, 0.0, 0.0, 1.0, 1.033e-08, 0.0, 1.0, 0.0, 0.0, 1.0, 0.0, 0.0, 1.0, 0.0, 0.0, 1.0, 1.033e-08, 0.0, 1.0, -6.335e-09, 0.0, 1.0, -6.335e-09, 0.0, 1.0, 1.033e-08, 0.0, 1.0, -4.585e-08, 0.9958, -0.07045, 0.0586, 0.9993, -0.001057, 0.03837, 0.9958, -0.07043, 0.0586, -0.00217, -0.04993, 0.9988, -0.00108, -0.05305, 0.9986, -0.001079, -0.05305, 0.9986, -0.0001509, 0.03533, 0.9994, -0.0001509, 0.03533, 0.9994, -0.0001509, 0.03533, 0.9994, -0.001079, -0.05305, 0.9986, -0.00108, -0.05305, 0.9986, 0.0, -0.05614, 0.9984, -0.9933, 0.1114, 0.03047, -0.9987, 0.05045, 0.002913, -0.9984, -0.001186, 0.05581, 0.0, -0.9984, -0.05614, 0.0, -0.9984, -0.05614, 0.0, -0.9984, -0.05614, 0.0, -0.9984, -0.05614, 0.0, -0.9984, -0.05614, 0.0, -0.9984, -0.05614, -0.9933, 0.1129, 0.02417, -0.9968, 0.07496, -0.02808, -0.9987, 0.05049, 7.816e-05, 0.9958, -0.07008, 0.05904, 0.9993, -0.0008147, 0.03838, 0.9958, -0.07011, 0.05905, 0.0, -0.9997, -0.02576, 0.0, -0.9997, -0.02576, 0.0, -0.9997, -0.02576, 0.0, -0.9997, -0.02576, 0.0, -0.9997, -0.02576, 0.0, -0.9997, -0.02576, 0.0, -0.0349, -0.9994, 0.0, -0.0349, -0.9994, 0.0, -0.0349, -0.9994, 0.0, -0.0349, -0.9994, 0.0, -0.0349, -0.9994, 0.0, -0.0349, -0.9994, 0.0, 0.0275, -0.9996, 0.0, 0.0275, -0.9996, 0.0, 0.0275, -0.9996, 0.0, 0.0275, -0.9996, 0.0, 0.0275, -0.9996, 0.0, 0.0275, -0.9996])] * 3)])

# ---- objects
ob_timber_bridge = bpy.data.objects.new('Timber_Bridge', me_untitled)
ob_lamp = bpy.data.objects.new('Lamp', light_lamp)
ob_camera = bpy.data.objects.new('Camera', cam_camera)

# ---- transforms, parenting, visibility, modifiers, constraints
ob_timber_bridge.location = (-4.021, -1.329, 0.0)
ob_timber_bridge.rotation_euler = (1.571, -0.0, 0.0)
ob_timber_bridge.scale = (0.005211, 0.005211, 0.005211)
ob_timber_bridge.color = (0.8, 0.8, 0.8, 1.0)
ob_timber_bridge.lineart.crease_threshold = 0.0
ob_lamp.location = (4.076, 1.005, 5.904)
ob_lamp.rotation_euler = (0.6503, 0.05522, 1.866)
ob_lamp.lock_rotations_4d = False
ob_lamp.empty_display_type = 'ARROWS'
ob_lamp.color = (0.0, 0.0, 0.0, 0.0)
ob_lamp.lineart.crease_threshold = 0.0
ob_camera.location = (7.481, -6.508, 5.344)
ob_camera.rotation_euler = (1.109, 0.01082, 0.8149)
ob_camera.lock_rotations_4d = False
ob_camera.empty_display_type = 'ARROWS'
ob_camera.color = (0.0, 0.0, 0.0, 0.0)
ob_camera.display_type = 'WIRE'
ob_camera.lineart.crease_threshold = 0.0

# ---- collection membership
col_collection_1.objects.link(ob_timber_bridge)
col_collection_1.objects.link(ob_lamp)
col_collection_1.objects.link(ob_camera)

# ---- scene / render settings (as saved in the file)
scene.camera = ob_camera
scene.frame_start = 1; scene.frame_end = 250; scene.frame_set(1)
scene.render.engine = 'BLENDER_EEVEE_NEXT'
scene.render.resolution_percentage = 50
scene.render.fps = 30
scene.render.dither_intensity = 0.0
scene.cycles.use_denoising = False
scene.cycles.samples = 10
scene.cycles.sampling_pattern = 'TABULATED_SOBOL'
scene.cycles.light_sampling_threshold = 0.0
scene.cycles.use_adaptive_sampling = False
scene.cycles.use_light_tree = False
scene.cycles.blur_glossy = 0.0
scene.cycles.pixel_filter_type = 'GAUSSIAN'
scene.cycles.sample_clamp_indirect = 0.0
scene.view_settings.view_transform = 'Standard'
bpy.context.view_layer.update()
